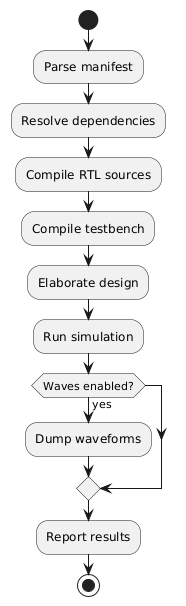

The diagram above was rendered by PlantUML. Its source (embedded in the PNG):
@startuml
skinparam backgroundColor transparent
skinparam defaultFontName sans-serif

start
:Parse manifest;
:Resolve dependencies;
:Compile RTL sources;
:Compile testbench;
:Elaborate design;
:Run simulation;

if (Waves enabled?) then (yes)
  :Dump waveforms;
endif

:Report results;
stop
@enduml